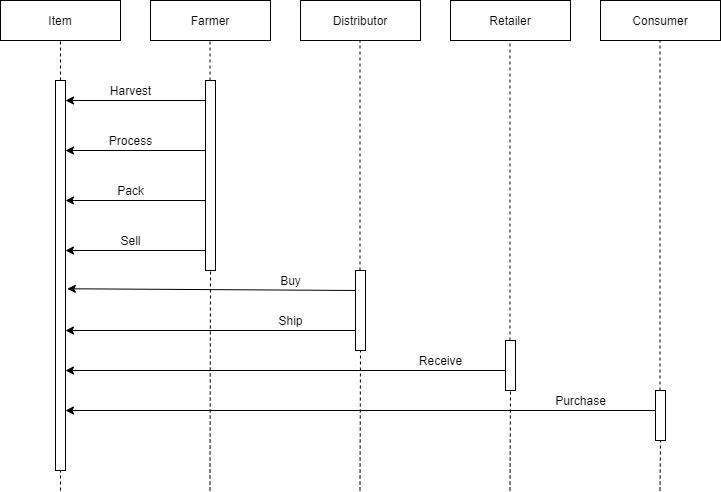

The diagram above was exported from draw.io. Its source (the exported page's mxGraphModel, read from the mxfile embedded in the PNG):
<mxGraphModel dx="1038" dy="481" grid="1" gridSize="10" guides="1" tooltips="1" connect="1" arrows="1" fold="1" page="1" pageScale="1" pageWidth="850" pageHeight="1100" math="0" shadow="0">
  <root>
    <mxCell id="0" />
    <mxCell id="1" parent="0" />
    <mxCell id="d5rQGNVB6o52TWIm0sDS-1" value="Item" style="rounded=0;whiteSpace=wrap;html=1;" vertex="1" parent="1">
      <mxGeometry x="20" y="30" width="120" height="40" as="geometry" />
    </mxCell>
    <mxCell id="d5rQGNVB6o52TWIm0sDS-2" value="Consumer" style="rounded=0;whiteSpace=wrap;html=1;" vertex="1" parent="1">
      <mxGeometry x="620" y="30" width="120" height="40" as="geometry" />
    </mxCell>
    <mxCell id="d5rQGNVB6o52TWIm0sDS-3" value="Retailer" style="rounded=0;whiteSpace=wrap;html=1;" vertex="1" parent="1">
      <mxGeometry x="470" y="30" width="120" height="40" as="geometry" />
    </mxCell>
    <mxCell id="d5rQGNVB6o52TWIm0sDS-4" value="Distributor" style="rounded=0;whiteSpace=wrap;html=1;" vertex="1" parent="1">
      <mxGeometry x="320" y="30" width="120" height="40" as="geometry" />
    </mxCell>
    <mxCell id="d5rQGNVB6o52TWIm0sDS-5" value="Farmer" style="rounded=0;whiteSpace=wrap;html=1;" vertex="1" parent="1">
      <mxGeometry x="170" y="30" width="120" height="40" as="geometry" />
    </mxCell>
    <mxCell id="d5rQGNVB6o52TWIm0sDS-6" value="" style="endArrow=none;dashed=1;html=1;rounded=0;entryX=0.5;entryY=1;entryDx=0;entryDy=0;startArrow=none;" edge="1" parent="1" source="d5rQGNVB6o52TWIm0sDS-27" target="d5rQGNVB6o52TWIm0sDS-1">
      <mxGeometry width="50" height="50" relative="1" as="geometry">
        <mxPoint x="80" y="520" as="sourcePoint" />
        <mxPoint x="110" y="100" as="targetPoint" />
      </mxGeometry>
    </mxCell>
    <mxCell id="d5rQGNVB6o52TWIm0sDS-7" value="" style="endArrow=none;dashed=1;html=1;rounded=0;entryX=0.5;entryY=1;entryDx=0;entryDy=0;startArrow=none;" edge="1" parent="1" source="d5rQGNVB6o52TWIm0sDS-32">
      <mxGeometry width="50" height="50" relative="1" as="geometry">
        <mxPoint x="229.5" y="520" as="sourcePoint" />
        <mxPoint x="229.5" y="70" as="targetPoint" />
      </mxGeometry>
    </mxCell>
    <mxCell id="d5rQGNVB6o52TWIm0sDS-8" value="" style="endArrow=none;dashed=1;html=1;rounded=0;entryX=0.5;entryY=1;entryDx=0;entryDy=0;startArrow=none;" edge="1" parent="1" source="d5rQGNVB6o52TWIm0sDS-34">
      <mxGeometry width="50" height="50" relative="1" as="geometry">
        <mxPoint x="379.5" y="520" as="sourcePoint" />
        <mxPoint x="379.5" y="70" as="targetPoint" />
      </mxGeometry>
    </mxCell>
    <mxCell id="d5rQGNVB6o52TWIm0sDS-9" value="" style="endArrow=none;dashed=1;html=1;rounded=0;entryX=0.5;entryY=1;entryDx=0;entryDy=0;startArrow=none;" edge="1" parent="1" source="d5rQGNVB6o52TWIm0sDS-36">
      <mxGeometry width="50" height="50" relative="1" as="geometry">
        <mxPoint x="529.5" y="520" as="sourcePoint" />
        <mxPoint x="529.5" y="70" as="targetPoint" />
      </mxGeometry>
    </mxCell>
    <mxCell id="d5rQGNVB6o52TWIm0sDS-10" value="" style="endArrow=none;dashed=1;html=1;rounded=0;entryX=0.5;entryY=1;entryDx=0;entryDy=0;startArrow=none;" edge="1" parent="1" source="d5rQGNVB6o52TWIm0sDS-38">
      <mxGeometry width="50" height="50" relative="1" as="geometry">
        <mxPoint x="679.5" y="520" as="sourcePoint" />
        <mxPoint x="679.5" y="70" as="targetPoint" />
      </mxGeometry>
    </mxCell>
    <mxCell id="d5rQGNVB6o52TWIm0sDS-11" value="" style="endArrow=classic;html=1;rounded=0;" edge="1" parent="1" target="d5rQGNVB6o52TWIm0sDS-27">
      <mxGeometry width="50" height="50" relative="1" as="geometry">
        <mxPoint x="230" y="130" as="sourcePoint" />
        <mxPoint x="90" y="130" as="targetPoint" />
      </mxGeometry>
    </mxCell>
    <mxCell id="d5rQGNVB6o52TWIm0sDS-12" value="Harvest" style="text;html=1;align=center;verticalAlign=middle;resizable=0;points=[];autosize=1;strokeColor=none;fillColor=none;" vertex="1" parent="1">
      <mxGeometry x="120" y="110" width="60" height="20" as="geometry" />
    </mxCell>
    <mxCell id="d5rQGNVB6o52TWIm0sDS-14" value="Process" style="text;html=1;align=center;verticalAlign=middle;resizable=0;points=[];autosize=1;strokeColor=none;fillColor=none;" vertex="1" parent="1">
      <mxGeometry x="120" y="160" width="60" height="20" as="geometry" />
    </mxCell>
    <mxCell id="d5rQGNVB6o52TWIm0sDS-16" value="Pack" style="text;html=1;align=center;verticalAlign=middle;resizable=0;points=[];autosize=1;strokeColor=none;fillColor=none;" vertex="1" parent="1">
      <mxGeometry x="130" y="210" width="40" height="20" as="geometry" />
    </mxCell>
    <mxCell id="d5rQGNVB6o52TWIm0sDS-18" value="Sell" style="text;html=1;align=center;verticalAlign=middle;resizable=0;points=[];autosize=1;strokeColor=none;fillColor=none;" vertex="1" parent="1">
      <mxGeometry x="130" y="260" width="40" height="20" as="geometry" />
    </mxCell>
    <mxCell id="d5rQGNVB6o52TWIm0sDS-19" value="" style="endArrow=classic;html=1;rounded=0;entryX=1.18;entryY=0.534;entryDx=0;entryDy=0;entryPerimeter=0;" edge="1" parent="1" target="d5rQGNVB6o52TWIm0sDS-27">
      <mxGeometry width="50" height="50" relative="1" as="geometry">
        <mxPoint x="380" y="320" as="sourcePoint" />
        <mxPoint x="90" y="320" as="targetPoint" />
      </mxGeometry>
    </mxCell>
    <mxCell id="d5rQGNVB6o52TWIm0sDS-20" value="Buy" style="text;html=1;align=center;verticalAlign=middle;resizable=0;points=[];autosize=1;strokeColor=none;fillColor=none;" vertex="1" parent="1">
      <mxGeometry x="290" y="300" width="40" height="20" as="geometry" />
    </mxCell>
    <mxCell id="d5rQGNVB6o52TWIm0sDS-21" value="" style="endArrow=classic;html=1;rounded=0;" edge="1" parent="1">
      <mxGeometry width="50" height="50" relative="1" as="geometry">
        <mxPoint x="380" y="360" as="sourcePoint" />
        <mxPoint x="85" y="360" as="targetPoint" />
      </mxGeometry>
    </mxCell>
    <mxCell id="d5rQGNVB6o52TWIm0sDS-22" value="Ship" style="text;html=1;align=center;verticalAlign=middle;resizable=0;points=[];autosize=1;strokeColor=none;fillColor=none;" vertex="1" parent="1">
      <mxGeometry x="290" y="340" width="40" height="20" as="geometry" />
    </mxCell>
    <mxCell id="d5rQGNVB6o52TWIm0sDS-23" value="" style="endArrow=classic;html=1;rounded=0;" edge="1" parent="1">
      <mxGeometry width="50" height="50" relative="1" as="geometry">
        <mxPoint x="530" y="400" as="sourcePoint" />
        <mxPoint x="85" y="400" as="targetPoint" />
      </mxGeometry>
    </mxCell>
    <mxCell id="d5rQGNVB6o52TWIm0sDS-24" value="Receive" style="text;html=1;align=center;verticalAlign=middle;resizable=0;points=[];autosize=1;strokeColor=none;fillColor=none;" vertex="1" parent="1">
      <mxGeometry x="430" y="380" width="60" height="20" as="geometry" />
    </mxCell>
    <mxCell id="d5rQGNVB6o52TWIm0sDS-25" value="" style="endArrow=classic;html=1;rounded=0;" edge="1" parent="1">
      <mxGeometry width="50" height="50" relative="1" as="geometry">
        <mxPoint x="680" y="440" as="sourcePoint" />
        <mxPoint x="85" y="440" as="targetPoint" />
      </mxGeometry>
    </mxCell>
    <mxCell id="d5rQGNVB6o52TWIm0sDS-26" value="Purchase" style="text;html=1;align=center;verticalAlign=middle;resizable=0;points=[];autosize=1;strokeColor=none;fillColor=none;" vertex="1" parent="1">
      <mxGeometry x="565" y="420" width="70" height="20" as="geometry" />
    </mxCell>
    <mxCell id="d5rQGNVB6o52TWIm0sDS-27" value="" style="html=1;points=[];perimeter=orthogonalPerimeter;" vertex="1" parent="1">
      <mxGeometry x="75" y="110" width="10" height="390" as="geometry" />
    </mxCell>
    <mxCell id="d5rQGNVB6o52TWIm0sDS-28" value="" style="endArrow=none;dashed=1;html=1;rounded=0;entryX=0.5;entryY=1;entryDx=0;entryDy=0;" edge="1" parent="1" target="d5rQGNVB6o52TWIm0sDS-27">
      <mxGeometry width="50" height="50" relative="1" as="geometry">
        <mxPoint x="80" y="520" as="sourcePoint" />
        <mxPoint x="80" y="70" as="targetPoint" />
      </mxGeometry>
    </mxCell>
    <mxCell id="d5rQGNVB6o52TWIm0sDS-29" value="" style="endArrow=classic;html=1;rounded=0;" edge="1" parent="1">
      <mxGeometry width="50" height="50" relative="1" as="geometry">
        <mxPoint x="230" y="230" as="sourcePoint" />
        <mxPoint x="85" y="230" as="targetPoint" />
      </mxGeometry>
    </mxCell>
    <mxCell id="d5rQGNVB6o52TWIm0sDS-30" value="" style="endArrow=classic;html=1;rounded=0;" edge="1" parent="1">
      <mxGeometry width="50" height="50" relative="1" as="geometry">
        <mxPoint x="230" y="180" as="sourcePoint" />
        <mxPoint x="85" y="180" as="targetPoint" />
      </mxGeometry>
    </mxCell>
    <mxCell id="d5rQGNVB6o52TWIm0sDS-31" value="" style="endArrow=classic;html=1;rounded=0;" edge="1" parent="1">
      <mxGeometry width="50" height="50" relative="1" as="geometry">
        <mxPoint x="230" y="280" as="sourcePoint" />
        <mxPoint x="85" y="280" as="targetPoint" />
      </mxGeometry>
    </mxCell>
    <mxCell id="d5rQGNVB6o52TWIm0sDS-32" value="" style="html=1;points=[];perimeter=orthogonalPerimeter;" vertex="1" parent="1">
      <mxGeometry x="225" y="110" width="10" height="190" as="geometry" />
    </mxCell>
    <mxCell id="d5rQGNVB6o52TWIm0sDS-33" value="" style="endArrow=none;dashed=1;html=1;rounded=0;entryX=0.5;entryY=1;entryDx=0;entryDy=0;" edge="1" parent="1" target="d5rQGNVB6o52TWIm0sDS-32">
      <mxGeometry width="50" height="50" relative="1" as="geometry">
        <mxPoint x="229.5" y="520" as="sourcePoint" />
        <mxPoint x="229.5" y="70" as="targetPoint" />
      </mxGeometry>
    </mxCell>
    <mxCell id="d5rQGNVB6o52TWIm0sDS-34" value="" style="html=1;points=[];perimeter=orthogonalPerimeter;" vertex="1" parent="1">
      <mxGeometry x="375" y="300" width="10" height="80" as="geometry" />
    </mxCell>
    <mxCell id="d5rQGNVB6o52TWIm0sDS-35" value="" style="endArrow=none;dashed=1;html=1;rounded=0;entryX=0.5;entryY=1;entryDx=0;entryDy=0;" edge="1" parent="1" target="d5rQGNVB6o52TWIm0sDS-34">
      <mxGeometry width="50" height="50" relative="1" as="geometry">
        <mxPoint x="379.5" y="520" as="sourcePoint" />
        <mxPoint x="379.5" y="70" as="targetPoint" />
      </mxGeometry>
    </mxCell>
    <mxCell id="d5rQGNVB6o52TWIm0sDS-36" value="" style="html=1;points=[];perimeter=orthogonalPerimeter;" vertex="1" parent="1">
      <mxGeometry x="525" y="370" width="10" height="50" as="geometry" />
    </mxCell>
    <mxCell id="d5rQGNVB6o52TWIm0sDS-37" value="" style="endArrow=none;dashed=1;html=1;rounded=0;entryX=0.5;entryY=1;entryDx=0;entryDy=0;" edge="1" parent="1" target="d5rQGNVB6o52TWIm0sDS-36">
      <mxGeometry width="50" height="50" relative="1" as="geometry">
        <mxPoint x="529.5" y="520" as="sourcePoint" />
        <mxPoint x="529.5" y="70" as="targetPoint" />
      </mxGeometry>
    </mxCell>
    <mxCell id="d5rQGNVB6o52TWIm0sDS-38" value="" style="html=1;points=[];perimeter=orthogonalPerimeter;" vertex="1" parent="1">
      <mxGeometry x="675" y="420" width="10" height="50" as="geometry" />
    </mxCell>
    <mxCell id="d5rQGNVB6o52TWIm0sDS-40" value="" style="endArrow=none;dashed=1;html=1;rounded=0;entryX=0.5;entryY=1;entryDx=0;entryDy=0;" edge="1" parent="1" target="d5rQGNVB6o52TWIm0sDS-38">
      <mxGeometry width="50" height="50" relative="1" as="geometry">
        <mxPoint x="679.5" y="520" as="sourcePoint" />
        <mxPoint x="679.5" y="70" as="targetPoint" />
      </mxGeometry>
    </mxCell>
  </root>
</mxGraphModel>